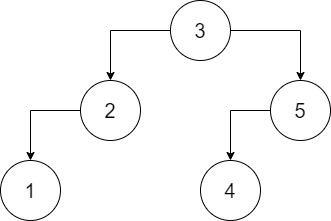

The diagram above was exported from draw.io. Its source (the exported page's mxGraphModel, read from the mxfile embedded in the PNG):
<mxGraphModel dx="736" dy="321" grid="1" gridSize="10" guides="1" tooltips="1" connect="1" arrows="1" fold="1" page="1" pageScale="1" pageWidth="827" pageHeight="1169" math="0" shadow="0">
  <root>
    <mxCell id="0" />
    <mxCell id="1" parent="0" />
    <mxCell id="2" style="edgeStyle=orthogonalEdgeStyle;rounded=0;orthogonalLoop=1;jettySize=auto;html=1;exitX=0;exitY=0.5;exitDx=0;exitDy=0;" edge="1" parent="1" source="4" target="6">
      <mxGeometry relative="1" as="geometry" />
    </mxCell>
    <mxCell id="3" style="edgeStyle=orthogonalEdgeStyle;rounded=0;orthogonalLoop=1;jettySize=auto;html=1;exitX=1;exitY=0.5;exitDx=0;exitDy=0;" edge="1" parent="1" source="4" target="10">
      <mxGeometry relative="1" as="geometry" />
    </mxCell>
    <mxCell id="4" value="&lt;font style=&quot;font-size: 20px&quot;&gt;3&lt;/font&gt;" style="ellipse;whiteSpace=wrap;html=1;aspect=fixed;" vertex="1" parent="1">
      <mxGeometry x="230" y="30" width="60" height="60" as="geometry" />
    </mxCell>
    <mxCell id="5" style="edgeStyle=orthogonalEdgeStyle;rounded=0;orthogonalLoop=1;jettySize=auto;html=1;exitX=0;exitY=0.5;exitDx=0;exitDy=0;" edge="1" parent="1" source="6" target="7">
      <mxGeometry relative="1" as="geometry" />
    </mxCell>
    <mxCell id="6" value="&lt;font style=&quot;font-size: 20px&quot;&gt;2&lt;/font&gt;" style="ellipse;whiteSpace=wrap;html=1;aspect=fixed;" vertex="1" parent="1">
      <mxGeometry x="140" y="110" width="60" height="60" as="geometry" />
    </mxCell>
    <mxCell id="7" value="&lt;font style=&quot;font-size: 20px&quot;&gt;1&lt;/font&gt;" style="ellipse;whiteSpace=wrap;html=1;aspect=fixed;" vertex="1" parent="1">
      <mxGeometry x="60" y="190" width="60" height="60" as="geometry" />
    </mxCell>
    <mxCell id="12" style="edgeStyle=orthogonalEdgeStyle;rounded=0;orthogonalLoop=1;jettySize=auto;html=1;exitX=0;exitY=0.5;exitDx=0;exitDy=0;" edge="1" parent="1" source="10" target="11">
      <mxGeometry relative="1" as="geometry" />
    </mxCell>
    <mxCell id="10" value="&lt;font style=&quot;font-size: 20px&quot;&gt;5&lt;/font&gt;" style="ellipse;whiteSpace=wrap;html=1;aspect=fixed;" vertex="1" parent="1">
      <mxGeometry x="330" y="110" width="60" height="60" as="geometry" />
    </mxCell>
    <mxCell id="11" value="&lt;font style=&quot;font-size: 20px&quot;&gt;4&lt;/font&gt;" style="ellipse;whiteSpace=wrap;html=1;aspect=fixed;" vertex="1" parent="1">
      <mxGeometry x="260" y="190" width="60" height="60" as="geometry" />
    </mxCell>
  </root>
</mxGraphModel>